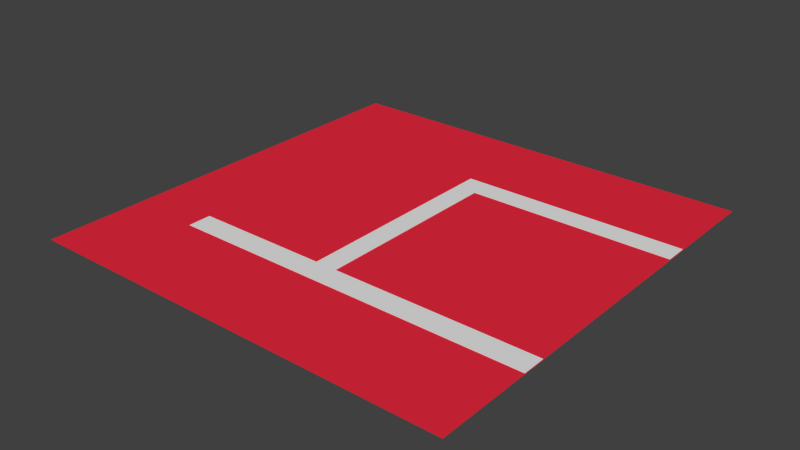 # Source: Block1.blend  (saved by Blender 2.72.0; exported with 4.5.12 LTS)
import bpy
from mathutils import Matrix  # noqa: F401  (used for matrix-valued properties, if any)

bpy.ops.wm.read_factory_settings(use_empty=True)
scene = bpy.context.scene
scene.name = 'Scene'

# ---- collections
col_collection_1 = bpy.data.collections.new('Collection 1'); scene.collection.children.link(col_collection_1)

# ---- materials (node trees are filled in below, after node groups)
mat_material_001 = bpy.data.materials.new('Material.001')
mat_material_001.alpha_threshold = 0.0
mat_material_001.use_transparent_shadow = False
mat_material_001.diffuse_color = (0.8, 0.02306, 0.04901, 1.0)
mat_material_001.roughness = 0.5

# ---- material node trees

# ---- world
world_world = bpy.data.worlds.new('World'); scene.world = world_world
world_world.color = (0.05088, 0.05088, 0.05088)
world_world.use_sun_shadow = False
world_world.sun_shadow_jitter_overblur = 0.0
world_world.cycles.sampling_method = 'MANUAL'
world_world.cycles.sample_map_resolution = 256

# ---- meshes
me_plane = bpy.data.meshes.new('Plane')
me_plane.from_pydata([(-1.0, -1.0, 0.0), (1.0, -1.0, 0.0), (-1.0, 1.0, 0.0), (1.0, 1.0, 0.0)], [], [(0, 1, 3, 2)])
me_plane.materials.append(mat_material_001)
me_plane.use_remesh_preserve_volume = False
me_plane.use_remesh_preserve_attributes = False
me_plane.use_mirror_vertex_groups = False
me_plane.update()
me_cube = bpy.data.meshes.new('Cube')
me_cube.from_pydata([], [], [])
me_cube.materials.append(None)
me_cube.update()
me_cube_008 = bpy.data.meshes.new('Cube.008')
me_cube_008.from_pydata([(-7.988, -5.098, -0.01013), (-7.988, -3.098, -0.01013), (11.95, -3.098, -0.01013), (11.95, -5.098, -0.01013), (-7.988, -5.098, 0.06247), (-7.988, -3.098, 0.06247), (11.95, -3.098, 0.06247), (11.95, -5.098, 0.06247), (0.6292, -3.098, 0.06247), (0.6292, -3.098, -0.01013), (0.6292, -5.098, 0.06247), (0.6292, -5.098, -0.01013), (-0.572, -3.098, -0.01013), (-0.572, -5.098, 0.06247), (-0.572, -3.098, 0.06247), (-0.572, -5.098, -0.01013), (0.6292, 15.56, 0.06247), (0.6292, 15.56, -0.01013), (-0.572, 15.56, -0.01013), (-0.572, 15.56, 0.06247), (-0.572, 13.58, -0.01013), (-0.572, 13.58, 0.06247), (0.6292, 13.58, -0.01013), (0.6292, 13.58, 0.06247), (11.94, 15.56, 0.06247), (11.94, 15.56, -0.01013), (11.94, 13.58, -0.01013), (11.94, 13.58, 0.06247)], [], [(4, 5, 1, 0), (8, 6, 2, 9), (6, 7, 3, 2), (13, 4, 0, 15), (11, 9, 2, 3), (13, 14, 5, 4), (20, 21, 19, 18), (7, 10, 11, 3), (15, 12, 9, 11), (7, 6, 8, 10), (10, 13, 15, 11), (10, 8, 14, 13), (5, 14, 12, 1), (0, 1, 12, 15), (19, 16, 17, 18), (22, 20, 18, 17), (23, 22, 26, 27), (21, 23, 16, 19), (12, 14, 21, 20), (9, 12, 20, 22), (8, 9, 22, 23), (14, 8, 23, 21), (27, 26, 25, 24), (16, 23, 27, 24), (22, 17, 25, 26), (17, 16, 24, 25)])
me_cube_008.use_remesh_preserve_volume = False
me_cube_008.use_remesh_preserve_attributes = False
me_cube_008.use_mirror_vertex_groups = False
me_cube_008.update()

# ---- objects
ob_exit_n_l = bpy.data.objects.new('Exit_N_L', None)
ob_exit_n_r = bpy.data.objects.new('Exit_N_R', None)
ob_exit_s_l = bpy.data.objects.new('Exit_S_L', None)
ob_exit_s_r = bpy.data.objects.new('Exit_S_R', None)
ob_exit_w_r = bpy.data.objects.new('Exit_W_R', None)
ob_exit_w_l = bpy.data.objects.new('Exit_W_L', None)
ob_exit_e_r = bpy.data.objects.new('Exit_E_R', None)
ob_exit_e_l = bpy.data.objects.new('Exit_E_L', None)
ob_plane = bpy.data.objects.new('Plane', me_plane)
ob_house_proxy_008 = bpy.data.objects.new('House_proxy.008', me_cube)
ob_house_proxy_007 = bpy.data.objects.new('House_proxy.007', me_cube)
ob_house_proxy_005 = bpy.data.objects.new('House_proxy.005', me_cube)
ob_house_proxy_003 = bpy.data.objects.new('House_proxy.003', me_cube)
ob_house_proxy_020 = bpy.data.objects.new('House_proxy.020', me_cube)
ob_house_proxy_019 = bpy.data.objects.new('House_proxy.019', me_cube)
ob_house_proxy_018 = bpy.data.objects.new('House_proxy.018', me_cube)
ob_house_proxy_017 = bpy.data.objects.new('House_proxy.017', me_cube)
ob_house_proxy_015 = bpy.data.objects.new('House_proxy.015', me_cube)
ob_house_proxy_010 = bpy.data.objects.new('House_proxy.010', me_cube)
ob_house_proxy_016 = bpy.data.objects.new('House_proxy.016', me_cube)
ob_house_proxy_014 = bpy.data.objects.new('House_proxy.014', me_cube)
ob_house_proxy_013 = bpy.data.objects.new('House_proxy.013', me_cube)
ob_house_proxy_012 = bpy.data.objects.new('House_proxy.012', me_cube)
ob_house_proxy_011 = bpy.data.objects.new('House_proxy.011', me_cube)
ob_house_proxy_009 = bpy.data.objects.new('House_proxy.009', me_cube)
ob_house_proxy = bpy.data.objects.new('House_proxy', me_cube_008)
ob_house_proxy_006 = bpy.data.objects.new('House_proxy.006', me_cube)
ob_house_proxy_004 = bpy.data.objects.new('House_proxy.004', me_cube)
ob_house_proxy_002 = bpy.data.objects.new('House_proxy.002', me_cube)
ob_house_proxy_001 = bpy.data.objects.new('House_proxy.001', me_cube)

# ---- transforms, parenting, visibility, modifiers, constraints
ob_exit_n_l.location = (-15.01, 30.01, 0.1752)
ob_exit_n_l.rotation_euler = (0.0, 0.0, -1.192e-07)
ob_exit_n_l.empty_display_type = 'CONE'
ob_exit_n_l.empty_image_offset = (0.0, 0.0)
ob_exit_n_l.hide_select = True
ob_exit_n_l.lineart.crease_threshold = 0.0
ob_exit_n_r.location = (15.01, 30.01, 0.1752)
ob_exit_n_r.rotation_euler = (0.0, 0.0, -1.192e-07)
ob_exit_n_r.empty_display_type = 'CONE'
ob_exit_n_r.empty_image_offset = (0.0, 0.0)
ob_exit_n_r.hide_select = True
ob_exit_n_r.lineart.crease_threshold = 0.0
ob_exit_s_l.location = (15.01, -30.01, 0.1752)
ob_exit_s_l.rotation_euler = (0.0, 0.0, -1.192e-07)
ob_exit_s_l.scale = (1.0, -1.0, 1.0)
ob_exit_s_l.empty_display_type = 'CONE'
ob_exit_s_l.empty_image_offset = (0.0, 0.0)
ob_exit_s_l.hide_select = True
ob_exit_s_l.lineart.crease_threshold = 0.0
ob_exit_s_r.location = (-15.01, -30.01, 0.1752)
ob_exit_s_r.rotation_euler = (0.0, 0.0, -1.192e-07)
ob_exit_s_r.scale = (1.0, -1.0, 1.0)
ob_exit_s_r.empty_display_type = 'CONE'
ob_exit_s_r.empty_image_offset = (0.0, 0.0)
ob_exit_s_r.hide_select = True
ob_exit_s_r.lineart.crease_threshold = 0.0
ob_exit_w_r.location = (-30.01, 15.01, 0.1752)
ob_exit_w_r.rotation_euler = (0.0, -0.0, -1.571)
ob_exit_w_r.scale = (1.0, -1.0, 1.0)
ob_exit_w_r.empty_display_type = 'CONE'
ob_exit_w_r.empty_image_offset = (0.0, 0.0)
ob_exit_w_r.hide_select = True
ob_exit_w_r.lineart.crease_threshold = 0.0
ob_exit_w_l.location = (-30.01, -15.01, 0.1752)
ob_exit_w_l.rotation_euler = (0.0, -0.0, -1.571)
ob_exit_w_l.scale = (1.0, -1.0, 1.0)
ob_exit_w_l.empty_display_type = 'CONE'
ob_exit_w_l.empty_image_offset = (0.0, 0.0)
ob_exit_w_l.hide_select = True
ob_exit_w_l.lineart.crease_threshold = 0.0
ob_exit_e_r.location = (30.01, -15.01, 0.1752)
ob_exit_e_r.rotation_euler = (0.0, -0.0, -1.571)
ob_exit_e_r.empty_display_type = 'CONE'
ob_exit_e_r.empty_image_offset = (0.0, 0.0)
ob_exit_e_r.hide_select = True
ob_exit_e_r.lineart.crease_threshold = 0.0
ob_exit_e_l.location = (30.01, 15.01, 0.1752)
ob_exit_e_l.rotation_euler = (0.0, -0.0, -1.571)
ob_exit_e_l.empty_display_type = 'CONE'
ob_exit_e_l.empty_image_offset = (0.0, 0.0)
ob_exit_e_l.hide_select = True
ob_exit_e_l.lineart.crease_threshold = 0.0
ob_plane.location = (0.0, 0.0, 0.0)
ob_plane.scale = (30.0, 30.0, 1.0)
ob_plane.hide_select = True
ob_plane.lineart.crease_threshold = 0.0
ob_house_proxy_008.location = (4.006, -2.52, 0.0)
ob_house_proxy_008.lineart.crease_threshold = 0.0
ob_house_proxy_007.location = (17.41, -2.483, 0.0)
ob_house_proxy_007.lineart.crease_threshold = 0.0
ob_house_proxy_005.location = (13.06, -2.483, 0.0)
ob_house_proxy_005.scale = (-1.0, 1.0, 1.0)
ob_house_proxy_005.lineart.crease_threshold = 0.0
ob_house_proxy_003.location = (8.801, -2.483, 0.0)
ob_house_proxy_003.scale = (-1.0, 1.0, 1.0)
ob_house_proxy_003.lineart.crease_threshold = 0.0
ob_house_proxy_020.location = (-15.66, -19.81, 0.0)
ob_house_proxy_020.lineart.crease_threshold = 0.0
ob_house_proxy_019.location = (-17.87, -9.949, 0.0)
ob_house_proxy_019.scale = (1.0, -1.0, 1.0)
ob_house_proxy_019.lineart.crease_threshold = 0.0
ob_house_proxy_018.location = (-8.978, -9.912, 0.0)
ob_house_proxy_018.scale = (-1.0, -1.0, 1.0)
ob_house_proxy_018.lineart.crease_threshold = 0.0
ob_house_proxy_017.location = (-13.12, -9.912, 0.0)
ob_house_proxy_017.scale = (-1.0, -1.0, 1.0)
ob_house_proxy_017.lineart.crease_threshold = 0.0
ob_house_proxy_015.location = (-11.82, -19.84, 0.0)
ob_house_proxy_015.lineart.crease_threshold = 0.0
ob_house_proxy_010.location = (-6.001, -19.84, 0.0)
ob_house_proxy_010.lineart.crease_threshold = 0.0
ob_house_proxy_016.location = (17.74, -19.84, 0.0)
ob_house_proxy_016.scale = (-1.0, 1.0, 1.0)
ob_house_proxy_016.lineart.crease_threshold = 0.0
ob_house_proxy_014.location = (13.02, -19.84, 0.0)
ob_house_proxy_014.lineart.crease_threshold = 0.0
ob_house_proxy_013.location = (8.081, -19.84, 0.0)
ob_house_proxy_013.lineart.crease_threshold = 0.0
ob_house_proxy_012.location = (8.801, -9.912, 0.0)
ob_house_proxy_012.scale = (-1.0, -1.0, 1.0)
ob_house_proxy_012.lineart.crease_threshold = 0.0
ob_house_proxy_011.location = (13.06, -9.912, 0.0)
ob_house_proxy_011.scale = (-1.0, -1.0, 1.0)
ob_house_proxy_011.lineart.crease_threshold = 0.0
ob_house_proxy_009.location = (17.41, -9.912, 0.0)
ob_house_proxy_009.scale = (1.0, -1.0, 1.0)
ob_house_proxy_009.lineart.crease_threshold = 0.0
ob_house_proxy.location = (0.0, -8.482, 0.0)
ob_house_proxy.scale = (2.504, 1.614, 1.0)
ob_house_proxy.lineart.crease_threshold = 0.0
ob_house_proxy_006.location = (4.006, -9.949, 0.0)
ob_house_proxy_006.scale = (1.0, -1.0, 1.0)
ob_house_proxy_006.lineart.crease_threshold = 0.0
ob_house_proxy_004.location = (-4.305, -9.912, 0.0)
ob_house_proxy_004.scale = (-1.0, -1.0, 1.0)
ob_house_proxy_004.lineart.crease_threshold = 0.0
ob_house_proxy_002.location = (-1.895, -19.84, 0.0)
ob_house_proxy_002.lineart.crease_threshold = 0.0
ob_house_proxy_001.location = (3.17, -19.81, 0.0)
ob_house_proxy_001.lineart.crease_threshold = 0.0

# ---- collection membership
col_collection_1.objects.link(ob_exit_n_l)
col_collection_1.objects.link(ob_exit_n_r)
col_collection_1.objects.link(ob_exit_s_l)
col_collection_1.objects.link(ob_exit_s_r)
col_collection_1.objects.link(ob_exit_w_r)
col_collection_1.objects.link(ob_exit_w_l)
col_collection_1.objects.link(ob_exit_e_r)
col_collection_1.objects.link(ob_exit_e_l)
col_collection_1.objects.link(ob_plane)
col_collection_1.objects.link(ob_house_proxy_008)
col_collection_1.objects.link(ob_house_proxy_007)
col_collection_1.objects.link(ob_house_proxy_005)
col_collection_1.objects.link(ob_house_proxy_003)
col_collection_1.objects.link(ob_house_proxy_020)
col_collection_1.objects.link(ob_house_proxy_019)
col_collection_1.objects.link(ob_house_proxy_018)
col_collection_1.objects.link(ob_house_proxy_017)
col_collection_1.objects.link(ob_house_proxy_015)
col_collection_1.objects.link(ob_house_proxy_010)
col_collection_1.objects.link(ob_house_proxy_016)
col_collection_1.objects.link(ob_house_proxy_014)
col_collection_1.objects.link(ob_house_proxy_013)
col_collection_1.objects.link(ob_house_proxy_012)
col_collection_1.objects.link(ob_house_proxy_011)
col_collection_1.objects.link(ob_house_proxy_009)
col_collection_1.objects.link(ob_house_proxy)
col_collection_1.objects.link(ob_house_proxy_006)
col_collection_1.objects.link(ob_house_proxy_004)
col_collection_1.objects.link(ob_house_proxy_002)
col_collection_1.objects.link(ob_house_proxy_001)

# ---- scene / render settings (as saved in the file)
scene.frame_start = 1; scene.frame_end = 250; scene.frame_set(1)
scene.render.engine = 'BLENDER_EEVEE_NEXT'
scene.render.resolution_percentage = 50
scene.render.dither_intensity = 0.0
scene.cycles.use_denoising = False
scene.cycles.samples = 10
scene.cycles.sampling_pattern = 'TABULATED_SOBOL'
scene.cycles.light_sampling_threshold = 0.0
scene.cycles.use_adaptive_sampling = False
scene.cycles.use_light_tree = False
scene.cycles.blur_glossy = 0.0
scene.cycles.pixel_filter_type = 'GAUSSIAN'
scene.cycles.sample_clamp_indirect = 0.0
scene.view_settings.view_transform = 'Standard'
bpy.context.view_layer.update()

# ---- added for rendering (the .blend has no active camera and no usable light): camera, sun
cam_auto = bpy.data.cameras.new('AutoCamera')
cam_auto.lens = 50.0
cam_auto.sensor_width = 36.0
cam_auto.clip_end = 1377.81
ob_auto_camera = bpy.data.objects.new('AutoCamera', cam_auto)
scene.collection.objects.link(ob_auto_camera)
ob_auto_camera.location = (78.5079, -94.2095, 62.8325)
ob_auto_camera.rotation_euler = (1.09748, -7.21219e-08, 0.694738)
scene.camera = ob_auto_camera
light_auto_sun = bpy.data.lights.new('AutoSun', 'SUN')
light_auto_sun.energy = 3.0
light_auto_sun.angle = 0.0523599
ob_auto_sun = bpy.data.objects.new('AutoSun', light_auto_sun)
scene.collection.objects.link(ob_auto_sun)
ob_auto_sun.rotation_euler = (0.872665, 0.174533, 0.523599)
bpy.context.view_layer.update()
